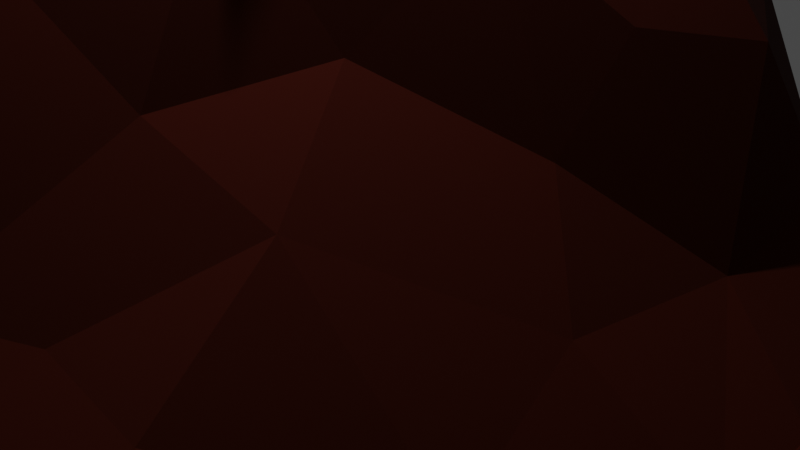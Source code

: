 # Source: volcano.blend  (saved by Blender 2.91.10; exported with 4.5.12 LTS)
import bpy
from mathutils import Matrix  # noqa: F401  (used for matrix-valued properties, if any)

bpy.ops.wm.read_factory_settings(use_empty=True)
scene = bpy.context.scene
scene.name = 'Scene'

# ---- collections
col_collection = bpy.data.collections.new('Collection'); scene.collection.children.link(col_collection)

# ---- materials (node trees are filled in below, after node groups)
mat_volcano = bpy.data.materials.new('Volcano')
mat_volcano.use_transparent_shadow = False
mat_lava = bpy.data.materials.new('Lava')
mat_lava.use_transparent_shadow = False
mat_lava_pit = bpy.data.materials.new('Lava pit')
mat_lava_pit.use_transparent_shadow = False

# ---- material node trees
mat_volcano.use_nodes = True; mat_volcano.node_tree.nodes.clear()
_N = mat_volcano.node_tree.nodes; _L = mat_volcano.node_tree.links
n0 = _N.new('ShaderNodeBsdfPrincipled'); n0.name = 'Principled BSDF'; n0.location = (10, 300)
n0.distribution = 'GGX'
n0.subsurface_method = 'BURLEY'
n0.inputs[0].default_value = (0.04203, 0.003407, 0.0, 1.0)
n0.inputs[2].default_value = 0.9231
n0.inputs[3].default_value = 1.45
n0.inputs[13].default_value = 0.09341
n0.inputs[27].default_value = (0.0, 0.0, 0.0, 1.0)
n0.inputs[28].default_value = 1.0
n1 = _N.new('ShaderNodeOutputMaterial'); n1.name = 'Material Output'; n1.location = (300, 300)
_L.new(n0.outputs[0], n1.inputs[0])
n1.is_active_output = True
mat_lava.use_nodes = True; mat_lava.node_tree.nodes.clear()
_N = mat_lava.node_tree.nodes; _L = mat_lava.node_tree.links
n0 = _N.new('ShaderNodeBsdfPrincipled'); n0.name = 'Principled BSDF'; n0.location = (10, 300)
n0.distribution = 'GGX'
n0.subsurface_method = 'BURLEY'
n0.inputs[0].default_value = (0.8, 0.1141, 0.0, 1.0)
n0.inputs[1].default_value = 0.9231
n0.inputs[3].default_value = 1.45
n0.inputs[27].default_value = (0.0, 0.0, 0.0, 1.0)
n0.inputs[28].default_value = 1.0
n1 = _N.new('ShaderNodeOutputMaterial'); n1.name = 'Material Output'; n1.location = (300, 300)
_L.new(n0.outputs[0], n1.inputs[0])
n1.is_active_output = True
mat_lava_pit.use_nodes = True; mat_lava_pit.node_tree.nodes.clear()
_N = mat_lava_pit.node_tree.nodes; _L = mat_lava_pit.node_tree.links
n0 = _N.new('ShaderNodeBsdfPrincipled'); n0.name = 'Principled BSDF'; n0.location = (10, 300)
n0.distribution = 'GGX'
n0.subsurface_method = 'BURLEY'
n0.inputs[0].default_value = (0.8, 0.04839, 0.0, 1.0)
n0.inputs[3].default_value = 1.45
n0.inputs[27].default_value = (0.0, 0.0, 0.0, 1.0)
n0.inputs[28].default_value = 1.0
n1 = _N.new('ShaderNodeOutputMaterial'); n1.name = 'Material Output'; n1.location = (300, 300)
_L.new(n0.outputs[0], n1.inputs[0])
n1.is_active_output = True

# ---- world
world_world = bpy.data.worlds.new('World'); scene.world = world_world
world_world.use_nodes = True; world_world.node_tree.nodes.clear()
_N = world_world.node_tree.nodes; _L = world_world.node_tree.links
n0 = _N.new('ShaderNodeOutputWorld'); n0.name = 'World Output'; n0.location = (300, 300)
n1 = _N.new('ShaderNodeBackground'); n1.name = 'Background'; n1.location = (10, 300)
n1.inputs[0].default_value = (0.05088, 0.05088, 0.05088, 1.0)
_L.new(n1.outputs[0], n0.inputs[0])
n0.is_active_output = True
world_world.color = (0.05088, 0.05088, 0.05088)
world_world.use_sun_shadow = False
world_world.sun_shadow_jitter_overblur = 0.0

# ---- cameras
cam_camera = bpy.data.cameras.new('Camera')
cam_camera.clip_end = 100.0
cam_camera.ortho_scale = 7.314

# ---- lights
light_light = bpy.data.lights.new('Light', 'POINT')
light_light.transmission_factor = 0.0
light_light.energy = 1000.0
light_light.shadow_soft_size = 0.1
light_light.shadow_maximum_resolution = 0.006
light_light.use_absolute_resolution = True

# ---- meshes
me_plane = bpy.data.meshes.new('Plane')
me_plane.from_pydata([(-0.09532, 0.5967, 0.1549), (0.8236, -0.4908, 0.03115), (0.2693, -0.3458, 0.4326), (0.809, -0.7268, 0.02168), (-0.01942, -0.07802, 0.7557), (0.3759, 0.1461, 0.6469), (-0.1617, 0.4715, 0.333), (0.09821, -0.1437, 0.8014), (0.6523, 0.465, 0.06813), (0.8266, 0.2752, 0.03763), (0.4551, 0.8224, 0.02771), (-0.6565, -0.5148, 0.3193), (0.4661, 0.1535, 0.5287), (0.001109, 0.4449, 0.414), (0.6043, -0.2877, 0.153), (0.2103, 0.2019, 0.7177), (-0.5173, -0.002114, 0.2912), (0.6119, 0.3021, 0.1601), (0.8199, 0.6373, 0.02802), (0.2836, 0.6678, 0.1093), (0.3582, -0.528, 0.2855), (0.6469, -0.5272, 0.04485), (0.4786, -0.03947, 0.4546), (0.819, -0.2727, 0.005935), (0.8198, -0.09111, 0.03054), (0.4824, 0.4761, 0.1286), (0.4624, 0.646, 0.06285), (0.8185, 0.09136, 0.0186), (-0.3285, 0.03506, 0.6508), (0.1649, 0.1279, 0.8167), (0.6201, -0.1457, 0.1485), (-0.01409, -0.3179, 0.9002), (-0.5842, 0.1404, 0.1931), (0.733, -0.3999, 0.02533), (0.09825, 0.009783, 0.8064), (-0.5036, -0.1702, 0.4143), (-0.4841, -0.1012, 0.3986), (-0.467, 0.1094, 0.4136), (0.4442, 0.4058, 0.3374), (0.584, 0.2315, 0.2854), (-0.2398, -0.003348, 0.8315), (0.02677, -0.3632, 0.7496), (-0.3938, 0.2438, 0.4988), (0.61, 0.1139, 0.2146), (-0.1255, -0.209, 0.8344), (-0.1623, 0.3367, 0.5709), (0.636, -0.003645, 0.1439), (-0.3869, -0.3288, 0.5995), (-0.2477, -0.2171, 0.8251), (0.5561, -0.09224, 0.2261), (0.2826, -0.108, 0.8148), (0.07749, 0.3018, 0.7036), (0.03355, 0.2787, 0.8459), (0.5573, -0.02156, 0.2992), (0.1387, -0.3494, 0.8724), (-0.451, -0.2003, 0.506), (-0.4091, 0.3462, 0.4118), (0.5117, 0.337, 0.3121), (-0.5704, -0.1562, 0.3324), (0.7275, -0.1381, 0.07485), (0.2721, -0.1981, 0.693), (-0.1824, 0.1989, 0.8495), (0.3767, 0.4746, 0.3626), (-0.4021, -0.2342, 0.6034), (-0.5037, 0.1495, 0.2449), (-0.3716, -0.4235, 0.5956), (0.6239, 0.1492, 0.152), (0.5562, 0.161, 0.4106), (0.5961, 0.07866, 0.2772), (-0.2857, 0.3414, 0.4913), (0.1321, -0.5568, 0.3741), (0.2086, 0.02415, 0.9276), (0.8194, 0.8187, 0.04538), (0.4769, 0.4397, 0.2106), (0.8274, 0.457, 0.07177), (-0.2774, 0.1722, 0.7077), (-0.003659, -0.5008, 0.589), (0.6426, 0.6421, 0.05034), (-0.2274, 0.2465, 0.6166), (0.352, 0.29, 0.5589), (0.4763, -0.1808, 0.3082), (-0.3167, -0.1297, 0.6743), (0.1528, -0.32, 0.7233), (0.4092, -0.7614, 0.1377), (-0.04997, 0.06152, 0.7505), (0.1889, -0.3773, 0.5457), (-0.412, -0.06218, 0.4745), (-0.06508, 0.2903, 0.6695), (0.09103, 0.8261, 0.04143), (0.4115, 0.3721, 0.4643), (-0.49, -0.3383, 0.5375), (-0.04666, -0.4338, 0.6868), (-0.2894, -0.3203, 0.6679), (0.1084, -0.4088, 0.6587), (0.2981, 0.05931, 0.7094), (-0.09088, 0.8295, 0.07456), (0.1966, -0.75, 0.1538), (0.04905, 0.3973, 0.6052), (0.1203, -0.4828, 0.5164), (0.3473, -0.1655, 0.5985), (0.2013, 0.3038, 0.6408), (0.1968, -0.2307, 0.7874), (0.2279, -0.2872, 0.6286), (0.1079, 0.6446, 0.227), (0.3616, -0.00973, 0.6227), (-0.2654, -0.7212, 0.2801), (0.4272, 0.05329, 0.5508), (-0.1158, -0.5929, 0.5192), (-0.1496, -0.4248, 0.8213), (-0.01811, -0.834, 0.1415), (0.2329, 0.4763, 0.4529), (0.3419, 0.5773, 0.261), (0.6387, 0.8205, 0.05274), (0.2734, 0.8214, 0.02289), (-1.001, -1.001, 0.009172), (-1.0, 1.0, 0.0), (1.0, 1.0, 0.0), (-1.0, 0.8182, 0.0001102), (-1.0, 0.6369, 0.003153), (-1.001, 0.4555, 0.00577), (-1.001, 0.2733, 0.004278), (-1.003, 0.09044, 0.01209), (-1.009, -0.09264, 0.03985), (-1.017, -0.2757, 0.08566), (-1.017, -0.4609, 0.08495), (-1.012, -0.6448, 0.07639), (-1.011, -0.8273, 0.04924), (-0.8195, -1.003, 0.02892), (-0.638, -1.009, 0.06603), (-0.4566, -1.007, 0.03599), (-0.2783, -0.9391, 0.0833), (-0.09, -1.005, 0.03239), (0.183, -1.003, 0.03687), (-0.4901, 0.3011, 0.1986), (0.5054, -0.9114, 0.04869), (-0.2861, 0.5733, 0.1331), (0.773, -0.9092, 0.003047), (-0.475, 0.4809, 0.1522), (1.0, -0.6364, 0.0), (1.0, -0.4545, 0.01744), (1.0, -0.2727, 0.04304), (0.9991, -0.09113, 0.04913), (1.0, 0.09104, 0.002068), (-0.4603, 0.6448, 0.09165), (1.001, 0.4547, 0.02632), (-0.4592, 0.8292, 0.07168), (1.0, 0.8182, 0.01058), (0.8182, 1.0, 0.006047), (0.4537, 1.001, 0.01106), (0.6364, 1.001, 0.01142), (0.2727, 1.001, 0.004693), (0.09074, 1.001, 0.008495), (-0.09095, 1.003, 0.02568), (-0.2736, 1.002, 0.0159), (-0.4555, 1.002, 0.01571), (-0.637, 1.001, 0.009751), (-0.8182, 1.0, 0.0002342), (-0.8463, -0.8597, 0.2011), (-0.8432, -0.6702, 0.1994), (-0.8474, -0.4728, 0.1601), (-0.8398, -0.2809, 0.1106), (-0.8332, -0.09409, 0.07422), (-0.8291, 0.09285, 0.05136), (-0.8238, 0.2769, 0.03499), (-0.8222, 0.4593, 0.03241), (-0.8209, 0.6401, 0.02532), (-0.8207, 0.8208, 0.02466), (-0.6671, -0.782, 0.2512), (-0.275, 0.8304, 0.0797), (-0.4546, -0.5795, 0.4641), (1.0, 0.2727, 0.0), (-0.6953, -0.1658, 0.1882), (-0.6783, 0.1042, 0.1561), (-0.6511, 0.2829, 0.09513), (-0.6479, 0.4666, 0.08373), (-0.6415, 0.6446, 0.05902), (-0.6409, 0.8253, 0.05045), (-0.4895, -0.8003, 0.212), (1.001, 0.6365, 0.02857), (-0.379, 0.1419, 0.5867), (-0.6235, -0.3104, 0.3736), (-0.2533, -0.5087, 0.6537), (1.0, -0.9091, 0.004326)], [], [(161, 162, 121), (79, 5, 12), (85, 93, 98), (0, 103, 88), (167, 11, 159), (56, 137, 133), (15, 29, 94), (83, 3, 21), (82, 101, 54), (85, 2, 102), (61, 75, 28), (89, 62, 110), (28, 40, 61), (29, 15, 52), (55, 36, 35), (91, 107, 76), (93, 85, 102), (93, 82, 54), (34, 50, 71), (45, 78, 87), (83, 20, 96), (106, 22, 12), (94, 71, 50), (76, 107, 70), (7, 101, 50), (47, 90, 65), (5, 94, 104), (171, 172, 162), (46, 49, 30), (62, 111, 110), (79, 100, 5), (22, 106, 104), (103, 13, 110), (141, 142, 27), (101, 82, 102), (83, 21, 20), (91, 108, 181), (39, 43, 66), (135, 143, 137), (1, 21, 138), (16, 32, 172), (179, 42, 37), (64, 133, 32), (65, 90, 169), (60, 99, 50), (46, 59, 24), (51, 97, 87), (84, 4, 34), (36, 16, 35), (49, 80, 30), (68, 67, 53), (13, 97, 110), (42, 179, 69), (63, 81, 86), (82, 93, 102), (103, 111, 19), (107, 169, 105), (144, 178, 18), (135, 6, 0), (54, 41, 93), (7, 34, 4), (0, 6, 103), (31, 108, 91), (174, 175, 165), (173, 174, 164), (162, 163, 120), (18, 72, 112), (34, 7, 50), (44, 4, 40), (28, 86, 81), (167, 177, 11), (80, 49, 53), (173, 32, 133), (177, 169, 11), (91, 76, 93), (16, 64, 32), (61, 84, 52), (14, 30, 80), (51, 87, 52), (96, 109, 132), (97, 100, 110), (21, 14, 20), (83, 96, 132), (20, 2, 70), (40, 81, 48), (22, 99, 80), (109, 105, 130), (57, 17, 73), (16, 172, 171), (21, 33, 14), (94, 50, 104), (1, 139, 23), (25, 26, 19), (67, 12, 22), (23, 33, 1), (46, 68, 53), (5, 106, 12), (181, 65, 169), (37, 64, 16), (7, 54, 101), (107, 181, 169), (11, 160, 159), (46, 30, 59), (99, 60, 102), (178, 146, 72), (27, 9, 17), (165, 166, 117), (128, 167, 157), (167, 159, 158), (98, 93, 76), (129, 177, 167), (75, 179, 28), (98, 70, 2), (29, 52, 84), (83, 134, 136), (8, 77, 26), (2, 80, 99), (109, 131, 132), (83, 136, 3), (12, 67, 89), (60, 101, 102), (91, 181, 107), (69, 45, 6), (16, 36, 86), (78, 69, 179), (179, 75, 78), (59, 23, 24), (11, 169, 180), (40, 4, 84), (51, 100, 97), (106, 5, 104), (90, 47, 63), (67, 39, 57), (53, 22, 80), (11, 171, 160), (109, 107, 105), (73, 38, 57), (3, 182, 138), (79, 89, 110), (177, 105, 169), (77, 112, 10), (109, 70, 107), (21, 3, 138), (139, 140, 23), (140, 141, 24), (74, 18, 77), (111, 73, 25), (134, 83, 132), (103, 6, 13), (47, 92, 63), (175, 176, 166), (164, 165, 118), (163, 164, 119), (19, 26, 10), (135, 137, 56), (135, 56, 6), (28, 81, 40), (135, 168, 145), (23, 59, 14), (46, 24, 27), (19, 113, 88), (142, 170, 9), (139, 1, 138), (38, 73, 62), (66, 46, 27), (9, 74, 8), (66, 17, 39), (70, 98, 76), (33, 23, 14), (41, 91, 93), (92, 181, 108), (44, 7, 4), (37, 56, 133), (61, 52, 87), (86, 55, 63), (100, 51, 15), (15, 5, 100), (45, 13, 6), (51, 52, 15), (73, 17, 25), (89, 79, 12), (17, 66, 27), (32, 173, 172), (65, 181, 92), (43, 39, 68), (28, 179, 86), (90, 180, 169), (16, 58, 35), (17, 8, 25), (103, 110, 111), (143, 145, 176), (101, 60, 50), (37, 16, 86), (91, 41, 31), (0, 95, 168), (111, 62, 73), (133, 137, 174), (75, 61, 78), (50, 99, 104), (109, 96, 70), (11, 180, 171), (29, 71, 94), (172, 173, 163), (137, 143, 175), (44, 40, 48), (179, 37, 86), (180, 58, 171), (56, 42, 69), (2, 85, 98), (41, 54, 31), (38, 89, 57), (44, 48, 108), (22, 53, 67), (171, 161, 160), (20, 80, 2), (104, 99, 22), (42, 56, 37), (7, 31, 54), (20, 14, 80), (109, 130, 131), (130, 105, 177), (89, 38, 62), (37, 133, 64), (55, 90, 63), (94, 5, 15), (39, 17, 57), (31, 44, 108), (44, 31, 7), (40, 84, 61), (29, 84, 34), (43, 46, 66), (170, 144, 74), (67, 68, 39), (46, 43, 68), (57, 89, 67), (30, 14, 59), (33, 21, 1), (56, 69, 6), (78, 45, 69), (48, 92, 108), (3, 136, 182), (36, 55, 86), (49, 46, 53), (29, 34, 71), (58, 180, 35), (78, 61, 87), (45, 97, 13), (35, 90, 55), (92, 47, 65), (48, 81, 92), (58, 16, 171), (45, 87, 97), (90, 35, 180), (81, 63, 92), (20, 70, 96), (99, 102, 2), (79, 110, 100), (113, 151, 88), (176, 155, 156), (176, 145, 154), (113, 150, 151), (18, 112, 77), (174, 165, 164), (127, 157, 126), (157, 158, 125), (158, 159, 124), (10, 150, 113), (127, 126, 114), (157, 125, 126), (158, 124, 125), (159, 123, 124), (160, 122, 123), (165, 117, 118), (128, 157, 127), (167, 158, 157), (159, 160, 123), (160, 161, 122), (129, 167, 128), (112, 149, 148), (173, 164, 163), (130, 177, 129), (143, 176, 175), (8, 26, 25), (141, 27, 24), (171, 162, 161), (72, 149, 112), (9, 8, 17), (172, 163, 162), (142, 9, 27), (163, 119, 120), (144, 18, 74), (88, 151, 152), (137, 175, 174), (135, 145, 143), (175, 166, 165), (162, 120, 121), (164, 118, 119), (19, 10, 113), (133, 174, 173), (10, 148, 150), (19, 88, 103), (0, 168, 135), (95, 152, 153), (161, 121, 122), (77, 10, 26), (145, 168, 153), (178, 72, 18), (112, 148, 10), (170, 74, 9), (0, 88, 95), (140, 24, 23), (74, 77, 8), (72, 147, 149), (25, 19, 111), (146, 116, 147), (166, 156, 115), (88, 152, 95), (95, 153, 168), (145, 153, 154), (176, 154, 155), (176, 156, 166), (166, 115, 117), (146, 147, 72)])
me_plane.polygons.foreach_set('material_index', [0, 0, 0, 0, 0, 0, 0, 0, 0, 0, 0, 0, 0, 0, 0, 0, 0, 0, 1, 0, 0, 0, 0, 0, 1, 0, 0, 0, 0, 0, 0, 0, 0, 0, 0, 0, 0, 0, 0, 0, 0, 0, 0, 0, 0, 0, 0, 0, 0, 0, 0, 0, 0, 0, 0, 0, 0, 0, 0, 0, 1, 0, 0, 0, 0, 0, 0, 1, 1, 0, 0, 0, 0, 0, 0, 0, 0, 0, 0, 0, 0, 0, 0, 0, 0, 0, 0, 0, 0, 0, 0, 0, 0, 0, 0, 0, 0, 0, 0, 1, 0, 0, 0, 0, 0, 0, 0, 0, 0, 0, 0, 0, 0, 1, 0, 0, 0, 0, 0, 0, 0, 0, 0, 0, 0, 0, 0, 0, 0, 0, 0, 0, 0, 0, 0, 0, 0, 0, 0, 0, 0, 0, 0, 0, 0, 0, 0, 0, 0, 0, 0, 0, 0, 0, 0, 0, 0, 0, 0, 0, 0, 0, 0, 0, 0, 0, 0, 0, 0, 0, 0, 1, 0, 0, 0, 0, 0, 0, 0, 0, 0, 0, 0, 0, 0, 0, 0, 0, 0, 0, 0, 0, 0, 0, 0, 0, 0, 0, 0, 0, 0, 0, 0, 0, 1, 0, 0, 0, 0, 0, 0, 1, 0, 0, 0, 0, 0, 1, 0, 0, 0, 0, 0, 0, 0, 0, 1, 1, 0, 1, 0, 0, 0, 0, 0, 0, 0, 0, 0, 0, 0, 0, 0, 1, 0, 0, 0, 0, 0, 0, 0, 0, 0, 0, 0, 0, 0, 0, 0, 0, 0, 0, 0, 0, 0, 0, 0, 0, 0, 0, 0, 0, 0, 0, 0, 0, 0, 0, 0, 0, 0, 0, 0, 0, 0, 0, 0, 0, 0, 0, 0, 0, 0, 0, 0, 0, 0, 0, 0, 0, 0, 0, 0, 0, 0, 0, 0, 0, 0, 0, 0, 0, 0, 0, 0, 0, 0, 0, 0, 0, 0, 0, 0])
_uv = me_plane.uv_layers.new(name='UVMap')
_uv.uv.foreach_set('vector', [0.4632, 0.9128, 0.5473, 0.9171, 0.5438, 0.9991, 0.5676, 0.4038, 0.5174, 0.4065, 0.5271, 0.3627, 0.3484, 0.4322, 0.3575, 0.4737, 0.3114, 0.4535, 0.7739, 0.5657, 0.764, 0.4696, 0.8854, 0.4697, 0.1587, 0.7842, 0.2815, 0.7726, 0.2911, 0.8873, 0.6106, 0.6624, 0.7135, 0.7361, 0.6292, 0.7508, 0.5269, 0.4573, 0.4985, 0.4763, 0.4915, 0.4306, 0.1375, 0.29, 0.1472, 0.09155, 0.2416, 0.166, 0.3886, 0.4679, 0.4187, 0.4696, 0.3998, 0.4923, 0.3484, 0.4322, 0.3408, 0.3837, 0.387, 0.4343, 0.5108, 0.5478, 0.5196, 0.5848, 0.49, 0.6153, 0.6032, 0.3753, 0.6567, 0.3733, 0.6443, 0.4353, 0.49, 0.6153, 0.4708, 0.565, 0.5108, 0.5478, 0.4985, 0.4763, 0.5269, 0.4573, 0.5233, 0.5092, 0.4202, 0.6791, 0.4581, 0.7154, 0.4315, 0.7164, 0.3499, 0.5179, 0.2767, 0.5366, 0.3168, 0.5012, 0.3575, 0.4737, 0.3484, 0.4322, 0.387, 0.4343, 0.3575, 0.4737, 0.3886, 0.4679, 0.3998, 0.4923, 0.4715, 0.4922, 0.4505, 0.4551, 0.475, 0.4682, 0.5879, 0.5664, 0.5557, 0.5839, 0.5605, 0.534, 0.1375, 0.29, 0.2568, 0.3313, 0.1359, 0.3893, 0.4932, 0.3722, 0.4642, 0.3344, 0.5271, 0.3627, 0.4915, 0.4306, 0.475, 0.4682, 0.4505, 0.4551, 0.3168, 0.5012, 0.2767, 0.5366, 0.2561, 0.4317, 0.4399, 0.4927, 0.4187, 0.4696, 0.4505, 0.4551, 0.379, 0.637, 0.3707, 0.676, 0.3491, 0.6283, 0.5174, 0.4065, 0.4915, 0.4306, 0.4724, 0.4007, 0.432, 0.8351, 0.5498, 0.8362, 0.5473, 0.9171, 0.4821, 0.1954, 0.4395, 0.2427, 0.4177, 0.1989, 0.6567, 0.3733, 0.7155, 0.375, 0.6443, 0.4353, 0.5676, 0.4038, 0.5629, 0.4558, 0.5174, 0.4065, 0.4642, 0.3344, 0.4932, 0.3722, 0.4724, 0.4007, 0.764, 0.4696, 0.6562, 0.5192, 0.6443, 0.4353, 0.4501, 0.006012, 0.5401, 0.01059, 0.5331, 0.0961, 0.4187, 0.4696, 0.3886, 0.4679, 0.387, 0.4343, 0.1375, 0.29, 0.2416, 0.166, 0.2568, 0.3313, 0.3499, 0.5179, 0.3792, 0.5452, 0.3335, 0.5795, 0.5753, 0.2731, 0.5313, 0.2333, 0.5506, 0.2073, 0.7658, 0.6524, 0.7993, 0.7343, 0.7135, 0.7361, 0.2586, 0.08422, 0.2416, 0.166, 0.1894, 9.877e-05, 0.5006, 0.7523, 0.5642, 0.793, 0.5498, 0.8362, 0.526, 0.631, 0.5663, 0.646, 0.5318, 0.6954, 0.5644, 0.7534, 0.6292, 0.7508, 0.5642, 0.793, 0.3491, 0.6283, 0.3707, 0.676, 0.2768, 0.6648, 0.4197, 0.436, 0.4244, 0.3999, 0.4505, 0.4551, 0.4821, 0.1954, 0.4225, 0.1399, 0.4462, 0.09212, 0.5533, 0.4947, 0.5933, 0.5001, 0.5605, 0.534, 0.4808, 0.522, 0.4549, 0.5173, 0.4715, 0.4922, 0.4581, 0.7154, 0.5006, 0.7523, 0.4315, 0.7164, 0.4395, 0.2427, 0.4018, 0.2892, 0.4177, 0.1989, 0.5134, 0.2582, 0.5378, 0.3136, 0.4712, 0.2692, 0.6562, 0.5192, 0.5933, 0.5001, 0.6443, 0.4353, 0.5663, 0.646, 0.526, 0.631, 0.6006, 0.6124, 0.4084, 0.6441, 0.4419, 0.6126, 0.4695, 0.6789, 0.3886, 0.4679, 0.3575, 0.4737, 0.387, 0.4343, 0.764, 0.4696, 0.7155, 0.375, 0.7996, 0.3767, 0.2767, 0.5366, 0.2768, 0.6648, 0.1732, 0.5982, 0.7138, 0.02404, 0.8008, 0.0271, 0.798, 0.1136, 0.7658, 0.6524, 0.6819, 0.5831, 0.7739, 0.5657, 0.3998, 0.4923, 0.3742, 0.503, 0.3575, 0.4737, 0.4399, 0.4927, 0.4715, 0.4922, 0.4549, 0.5173, 0.7739, 0.5657, 0.6819, 0.5831, 0.764, 0.4696, 0.4019, 0.517, 0.3792, 0.5452, 0.3499, 0.5179, 0.7163, 0.8265, 0.8015, 0.8221, 0.8025, 0.9094, 0.6321, 0.8334, 0.7163, 0.8265, 0.7169, 0.9126, 0.5473, 0.9171, 0.6314, 0.9157, 0.6305, 0.9999, 0.798, 0.1136, 0.885, 0.1169, 0.8835, 0.2034, 0.4715, 0.4922, 0.4399, 0.4927, 0.4505, 0.4551, 0.4249, 0.5409, 0.4549, 0.5173, 0.4708, 0.565, 0.49, 0.6153, 0.4695, 0.6789, 0.4419, 0.6126, 0.1587, 0.7842, 0.1369, 0.7037, 0.2815, 0.7726, 0.4018, 0.2892, 0.4395, 0.2427, 0.4712, 0.2692, 0.6321, 0.8334, 0.5642, 0.793, 0.6292, 0.7508, 0.1369, 0.7037, 0.2768, 0.6648, 0.2815, 0.7726, 0.3499, 0.5179, 0.3168, 0.5012, 0.3575, 0.4737, 0.5006, 0.7523, 0.5644, 0.7534, 0.5642, 0.793, 0.5108, 0.5478, 0.4808, 0.522, 0.5233, 0.5092, 0.3548, 0.2055, 0.4177, 0.1989, 0.4018, 0.2892, 0.5533, 0.4947, 0.5605, 0.534, 0.5233, 0.5092, 0.1359, 0.3893, 0.09591, 0.4866, 0.00582, 0.3886, 0.5933, 0.5001, 0.5629, 0.4558, 0.6443, 0.4353, 0.2416, 0.166, 0.3548, 0.2055, 0.2568, 0.3313, 0.1375, 0.29, 0.1359, 0.3893, 0.00582, 0.3886, 0.2568, 0.3313, 0.3408, 0.3837, 0.2561, 0.4317, 0.4708, 0.565, 0.4419, 0.6126, 0.4229, 0.5681, 0.4642, 0.3344, 0.4244, 0.3999, 0.4018, 0.2892, 0.09591, 0.4866, 0.1732, 0.5982, 0.04043, 0.6097, 0.6151, 0.3078, 0.6226, 0.2247, 0.6763, 0.3006, 0.5006, 0.7523, 0.5498, 0.8362, 0.432, 0.8351, 0.2416, 0.166, 0.3004, 0.1265, 0.3548, 0.2055, 0.4915, 0.4306, 0.4505, 0.4551, 0.4724, 0.4007, 0.2586, 0.08422, 0.2768, 0.0008498, 0.36, 0.08774, 0.7114, 0.28, 0.7971, 0.2871, 0.7996, 0.3767, 0.5378, 0.3136, 0.5271, 0.3627, 0.4642, 0.3344, 0.36, 0.08774, 0.3004, 0.1265, 0.2586, 0.08422, 0.4821, 0.1954, 0.5134, 0.2582, 0.4712, 0.2692, 0.5174, 0.4065, 0.4932, 0.3722, 0.5271, 0.3627, 0.3335, 0.5795, 0.3491, 0.6283, 0.2768, 0.6648, 0.5318, 0.6954, 0.5644, 0.7534, 0.5006, 0.7523, 0.4399, 0.4927, 0.3998, 0.4923, 0.4187, 0.4696, 0.2767, 0.5366, 0.3335, 0.5795, 0.2768, 0.6648, 0.2815, 0.7726, 0.379, 0.9037, 0.2911, 0.8873, 0.4821, 0.1954, 0.4177, 0.1989, 0.4225, 0.1399, 0.4244, 0.3999, 0.4197, 0.436, 0.387, 0.4343, 0.8008, 0.0271, 0.8885, 0.02902, 0.885, 0.1169, 0.5331, 0.0961, 0.6208, 0.1033, 0.6226, 0.2247, 0.8025, 0.9094, 0.8885, 0.9067, 0.8897, 0.9927, 0.02289, 0.7823, 0.1587, 0.7842, 0.1221, 0.8617, 0.1587, 0.7842, 0.2911, 0.8873, 0.2003, 0.8698, 0.3114, 0.4535, 0.3575, 0.4737, 0.3168, 0.5012, 0.007704, 0.6963, 0.1369, 0.7037, 0.1587, 0.7842, 0.5196, 0.5848, 0.526, 0.631, 0.49, 0.6153, 0.3114, 0.4535, 0.2561, 0.4317, 0.3408, 0.3837, 0.4985, 0.4763, 0.5233, 0.5092, 0.4808, 0.522, 0.1375, 0.29, 0.05888, 0.2371, 0.06048, 0.1084, 0.7108, 0.1937, 0.7976, 0.2001, 0.7971, 0.2871, 0.3408, 0.3837, 0.4018, 0.2892, 0.4244, 0.3999, 0.09591, 0.4866, 9.877e-05, 0.5197, 0.00582, 0.3886, 0.1375, 0.29, 0.06048, 0.1084, 0.1472, 0.09155, 0.5271, 0.3627, 0.5378, 0.3136, 0.6032, 0.3753, 0.4197, 0.436, 0.4187, 0.4696, 0.387, 0.4343, 0.3499, 0.5179, 0.3335, 0.5795, 0.2767, 0.5366, 0.6006, 0.6124, 0.5879, 0.5664, 0.6819, 0.5831, 0.5006, 0.7523, 0.4581, 0.7154, 0.4695, 0.6789, 0.5557, 0.5839, 0.6006, 0.6124, 0.526, 0.631, 0.526, 0.631, 0.5196, 0.5848, 0.5557, 0.5839, 0.4225, 0.1399, 0.36, 0.08774, 0.4462, 0.09212, 0.2815, 0.7726, 0.2768, 0.6648, 0.3707, 0.754, 0.4708, 0.565, 0.4549, 0.5173, 0.4808, 0.522, 0.5533, 0.4947, 0.5629, 0.4558, 0.5933, 0.5001, 0.4932, 0.3722, 0.5174, 0.4065, 0.4724, 0.4007, 0.3707, 0.676, 0.379, 0.637, 0.4084, 0.6441, 0.5378, 0.3136, 0.5753, 0.2731, 0.6151, 0.3078, 0.4712, 0.2692, 0.4642, 0.3344, 0.4018, 0.2892, 0.2815, 0.7726, 0.432, 0.8351, 0.379, 0.9037, 0.09591, 0.4866, 0.2767, 0.5366, 0.1732, 0.5982, 0.6763, 0.3006, 0.6371, 0.34, 0.6151, 0.3078, 0.1472, 0.09155, 0.06044, 0.001132, 0.1894, 9.877e-05, 0.5676, 0.4038, 0.6032, 0.3753, 0.6443, 0.4353, 0.1369, 0.7037, 0.1732, 0.5982, 0.2768, 0.6648, 0.7976, 0.2001, 0.8835, 0.2034, 0.8842, 0.2928, 0.09591, 0.4866, 0.2561, 0.4317, 0.2767, 0.5366, 0.2416, 0.166, 0.1472, 0.09155, 0.1894, 9.877e-05, 0.2768, 0.0008498, 0.3643, 0.001455, 0.36, 0.08774, 0.3643, 0.001455, 0.4501, 0.006012, 0.4462, 0.09212, 0.71, 0.1096, 0.798, 0.1136, 0.7976, 0.2001, 0.7155, 0.375, 0.6763, 0.3006, 0.7114, 0.28, 0.05888, 0.2371, 0.1375, 0.29, 0.00582, 0.3886, 0.764, 0.4696, 0.6819, 0.5831, 0.6562, 0.5192, 0.379, 0.637, 0.3874, 0.6021, 0.4084, 0.6441, 0.8015, 0.8221, 0.8879, 0.8201, 0.8885, 0.9067, 0.7169, 0.9126, 0.8025, 0.9094, 0.8037, 0.9954, 0.6314, 0.9157, 0.7169, 0.9126, 0.7174, 0.9982, 0.7996, 0.3767, 0.7971, 0.2871, 0.8842, 0.2928, 0.7658, 0.6524, 0.7135, 0.7361, 0.6106, 0.6624, 0.7658, 0.6524, 0.6106, 0.6624, 0.6819, 0.5831, 0.49, 0.6153, 0.4419, 0.6126, 0.4708, 0.565, 0.7658, 0.6524, 0.8871, 0.6463, 0.8874, 0.7333, 0.36, 0.08774, 0.4225, 0.1399, 0.3548, 0.2055, 0.4821, 0.1954, 0.4462, 0.09212, 0.5331, 0.0961, 0.7996, 0.3767, 0.8849, 0.3807, 0.8854, 0.4697, 0.5401, 0.01059, 0.6253, 0.01724, 0.6208, 0.1033, 0.2768, 0.0008498, 0.2586, 0.08422, 0.1894, 9.877e-05, 0.6371, 0.34, 0.6763, 0.3006, 0.6567, 0.3733, 0.5506, 0.2073, 0.4821, 0.1954, 0.5331, 0.0961, 0.6208, 0.1033, 0.71, 0.1096, 0.7108, 0.1937, 0.5506, 0.2073, 0.6226, 0.2247, 0.5753, 0.2731, 0.2561, 0.4317, 0.3114, 0.4535, 0.3168, 0.5012, 0.3004, 0.1265, 0.36, 0.08774, 0.3548, 0.2055, 0.3742, 0.503, 0.3499, 0.5179, 0.3575, 0.4737, 0.3874, 0.6021, 0.3335, 0.5795, 0.3792, 0.5452, 0.4249, 0.5409, 0.4399, 0.4927, 0.4549, 0.5173, 0.5318, 0.6954, 0.6106, 0.6624, 0.6292, 0.7508, 0.5108, 0.5478, 0.5233, 0.5092, 0.5605, 0.534, 0.4695, 0.6789, 0.4202, 0.6791, 0.4084, 0.6441, 0.5629, 0.4558, 0.5533, 0.4947, 0.5269, 0.4573, 0.5269, 0.4573, 0.5174, 0.4065, 0.5629, 0.4558, 0.5879, 0.5664, 0.6562, 0.5192, 0.6819, 0.5831, 0.5533, 0.4947, 0.5233, 0.5092, 0.5269, 0.4573, 0.6763, 0.3006, 0.6226, 0.2247, 0.7114, 0.28, 0.6032, 0.3753, 0.5676, 0.4038, 0.5271, 0.3627, 0.6226, 0.2247, 0.5506, 0.2073, 0.5331, 0.0961, 0.5642, 0.793, 0.6321, 0.8334, 0.5498, 0.8362, 0.3491, 0.6283, 0.3335, 0.5795, 0.3874, 0.6021, 0.5313, 0.2333, 0.5753, 0.2731, 0.5134, 0.2582, 0.49, 0.6153, 0.526, 0.631, 0.4695, 0.6789, 0.3707, 0.676, 0.3707, 0.754, 0.2768, 0.6648, 0.5006, 0.7523, 0.4362, 0.7558, 0.4315, 0.7164, 0.6226, 0.2247, 0.7108, 0.1937, 0.7114, 0.28, 0.764, 0.4696, 0.6443, 0.4353, 0.7155, 0.375, 0.7993, 0.7343, 0.8874, 0.7333, 0.8879, 0.8201, 0.4187, 0.4696, 0.4197, 0.436, 0.4505, 0.4551, 0.5318, 0.6954, 0.5006, 0.7523, 0.4695, 0.6789, 0.3499, 0.5179, 0.3742, 0.503, 0.4019, 0.517, 0.7739, 0.5657, 0.886, 0.559, 0.8871, 0.6463, 0.7155, 0.375, 0.6567, 0.3733, 0.6763, 0.3006, 0.6292, 0.7508, 0.7135, 0.7361, 0.7163, 0.8265, 0.5196, 0.5848, 0.5108, 0.5478, 0.5557, 0.5839, 0.4505, 0.4551, 0.4244, 0.3999, 0.4724, 0.4007, 0.09591, 0.4866, 0.1359, 0.3893, 0.2561, 0.4317, 0.2815, 0.7726, 0.3707, 0.754, 0.432, 0.8351, 0.4985, 0.4763, 0.475, 0.4682, 0.4915, 0.4306, 0.5498, 0.8362, 0.6321, 0.8334, 0.6314, 0.9157, 0.7135, 0.7361, 0.7993, 0.7343, 0.8015, 0.8221, 0.4249, 0.5409, 0.4708, 0.565, 0.4229, 0.5681, 0.526, 0.631, 0.5318, 0.6954, 0.4695, 0.6789, 0.3707, 0.754, 0.4362, 0.7558, 0.432, 0.8351, 0.6106, 0.6624, 0.5663, 0.646, 0.6006, 0.6124, 0.3408, 0.3837, 0.3484, 0.4322, 0.3114, 0.4535, 0.3742, 0.503, 0.3998, 0.4923, 0.4019, 0.517, 0.6371, 0.34, 0.6032, 0.3753, 0.6151, 0.3078, 0.4249, 0.5409, 0.4229, 0.5681, 0.3792, 0.5452, 0.4642, 0.3344, 0.4712, 0.2692, 0.5378, 0.3136, 0.432, 0.8351, 0.4632, 0.9128, 0.379, 0.9037, 0.2568, 0.3313, 0.4018, 0.2892, 0.3408, 0.3837, 0.4724, 0.4007, 0.4244, 0.3999, 0.4642, 0.3344, 0.5663, 0.646, 0.6106, 0.6624, 0.5318, 0.6954, 0.4399, 0.4927, 0.4019, 0.517, 0.3998, 0.4923, 0.2568, 0.3313, 0.3548, 0.2055, 0.4018, 0.2892, 0.09591, 0.4866, 0.04043, 0.6097, 9.877e-05, 0.5197, 0.04043, 0.6097, 0.1732, 0.5982, 0.1369, 0.7037, 0.6032, 0.3753, 0.6371, 0.34, 0.6567, 0.3733, 0.5318, 0.6954, 0.6292, 0.7508, 0.5644, 0.7534, 0.4202, 0.6791, 0.3707, 0.676, 0.4084, 0.6441, 0.4915, 0.4306, 0.5174, 0.4065, 0.5269, 0.4573, 0.5753, 0.2731, 0.6226, 0.2247, 0.6151, 0.3078, 0.4019, 0.517, 0.4249, 0.5409, 0.3792, 0.5452, 0.4249, 0.5409, 0.4019, 0.517, 0.4399, 0.4927, 0.4708, 0.565, 0.4808, 0.522, 0.5108, 0.5478, 0.4985, 0.4763, 0.4808, 0.522, 0.4715, 0.4922, 0.5313, 0.2333, 0.4821, 0.1954, 0.5506, 0.2073, 0.6253, 0.01724, 0.7138, 0.02404, 0.71, 0.1096, 0.5378, 0.3136, 0.5134, 0.2582, 0.5753, 0.2731, 0.4821, 0.1954, 0.5313, 0.2333, 0.5134, 0.2582, 0.6151, 0.3078, 0.6032, 0.3753, 0.5378, 0.3136, 0.4177, 0.1989, 0.3548, 0.2055, 0.4225, 0.1399, 0.3004, 0.1265, 0.2416, 0.166, 0.2586, 0.08422, 0.6106, 0.6624, 0.6006, 0.6124, 0.6819, 0.5831, 0.5557, 0.5839, 0.5879, 0.5664, 0.6006, 0.6124, 0.4229, 0.5681, 0.3874, 0.6021, 0.3792, 0.5452, 0.1472, 0.09155, 0.06048, 0.1084, 0.06044, 0.001132, 0.4581, 0.7154, 0.4202, 0.6791, 0.4695, 0.6789, 0.4395, 0.2427, 0.4821, 0.1954, 0.4712, 0.2692, 0.4985, 0.4763, 0.4715, 0.4922, 0.475, 0.4682, 0.4362, 0.7558, 0.3707, 0.754, 0.4315, 0.7164, 0.5557, 0.5839, 0.5108, 0.5478, 0.5605, 0.534, 0.5879, 0.5664, 0.5933, 0.5001, 0.6562, 0.5192, 0.4315, 0.7164, 0.3707, 0.676, 0.4202, 0.6791, 0.3874, 0.6021, 0.379, 0.637, 0.3491, 0.6283, 0.4229, 0.5681, 0.4419, 0.6126, 0.3874, 0.6021, 0.4362, 0.7558, 0.5006, 0.7523, 0.432, 0.8351, 0.5879, 0.5664, 0.5605, 0.534, 0.5933, 0.5001, 0.3707, 0.676, 0.4315, 0.7164, 0.3707, 0.754, 0.4419, 0.6126, 0.4084, 0.6441, 0.3874, 0.6021, 0.2568, 0.3313, 0.2561, 0.4317, 0.1359, 0.3893, 0.4244, 0.3999, 0.387, 0.4343, 0.3408, 0.3837, 0.5676, 0.4038, 0.6443, 0.4353, 0.5629, 0.4558, 0.8849, 0.3807, 0.9718, 0.4694, 0.8854, 0.4697, 0.8879, 0.8201, 0.974, 0.8183, 0.9744, 0.9043, 0.8879, 0.8201, 0.8874, 0.7333, 0.9738, 0.732, 0.8849, 0.3807, 0.9717, 0.3809, 0.9718, 0.4694, 0.798, 0.1136, 0.8835, 0.2034, 0.7976, 0.2001, 0.7163, 0.8265, 0.8025, 0.9094, 0.7169, 0.9126, 0.02519, 0.872, 0.1221, 0.8617, 0.1113, 0.958, 0.1221, 0.8617, 0.2003, 0.8698, 0.1992, 0.9659, 0.2003, 0.8698, 0.2911, 0.8873, 0.2862, 0.9742, 0.8842, 0.2928, 0.9717, 0.3809, 0.8849, 0.3807, 0.02519, 0.872, 0.1113, 0.958, 0.02808, 0.957, 0.1221, 0.8617, 0.1992, 0.9659, 0.1113, 0.958, 0.2003, 0.8698, 0.2862, 0.9742, 0.1992, 0.9659, 0.2911, 0.8873, 0.37, 0.9844, 0.2862, 0.9742, 0.379, 0.9037, 0.4571, 0.9939, 0.37, 0.9844, 0.8025, 0.9094, 0.8897, 0.9927, 0.8037, 0.9954, 0.02289, 0.7823, 0.1221, 0.8617, 0.02519, 0.872, 0.1587, 0.7842, 0.2003, 0.8698, 0.1221, 0.8617, 0.2911, 0.8873, 0.379, 0.9037, 0.37, 0.9844, 0.379, 0.9037, 0.4632, 0.9128, 0.4571, 0.9939, 0.007704, 0.6963, 0.1587, 0.7842, 0.02289, 0.7823, 0.8835, 0.2034, 0.9725, 0.2058, 0.9714, 0.2938, 0.6321, 0.8334, 0.7169, 0.9126, 0.6314, 0.9157, 0.04043, 0.6097, 0.1369, 0.7037, 0.007704, 0.6963, 0.7993, 0.7343, 0.8879, 0.8201, 0.8015, 0.8221, 0.7108, 0.1937, 0.7971, 0.2871, 0.7114, 0.28, 0.4501, 0.006012, 0.5331, 0.0961, 0.4462, 0.09212, 0.432, 0.8351, 0.5473, 0.9171, 0.4632, 0.9128, 0.885, 0.1169, 0.9725, 0.2058, 0.8835, 0.2034, 0.6208, 0.1033, 0.7108, 0.1937, 0.6226, 0.2247, 0.5498, 0.8362, 0.6314, 0.9157, 0.5473, 0.9171, 0.5401, 0.01059, 0.6208, 0.1033, 0.5331, 0.0961, 0.6314, 0.9157, 0.7174, 0.9982, 0.6305, 0.9999, 0.7138, 0.02404, 0.798, 0.1136, 0.71, 0.1096, 0.8854, 0.4697, 0.9718, 0.4694, 0.9723, 0.5572, 0.7135, 0.7361, 0.8015, 0.8221, 0.7163, 0.8265, 0.7658, 0.6524, 0.8874, 0.7333, 0.7993, 0.7343, 0.8015, 0.8221, 0.8885, 0.9067, 0.8025, 0.9094, 0.5473, 0.9171, 0.6305, 0.9999, 0.5438, 0.9991, 0.7169, 0.9126, 0.8037, 0.9954, 0.7174, 0.9982, 0.7996, 0.3767, 0.8842, 0.2928, 0.8849, 0.3807, 0.6292, 0.7508, 0.7163, 0.8265, 0.6321, 0.8334, 0.8842, 0.2928, 0.9714, 0.2938, 0.9717, 0.3809, 0.7996, 0.3767, 0.8854, 0.4697, 0.764, 0.4696, 0.7739, 0.5657, 0.8871, 0.6463, 0.7658, 0.6524, 0.886, 0.559, 0.9723, 0.5572, 0.9741, 0.645, 0.4632, 0.9128, 0.5438, 0.9991, 0.4571, 0.9939, 0.7976, 0.2001, 0.8842, 0.2928, 0.7971, 0.2871, 0.8874, 0.7333, 0.8871, 0.6463, 0.9741, 0.645, 0.8008, 0.0271, 0.885, 0.1169, 0.798, 0.1136, 0.8835, 0.2034, 0.9714, 0.2938, 0.8842, 0.2928, 0.6253, 0.01724, 0.71, 0.1096, 0.6208, 0.1033, 0.7739, 0.5657, 0.8854, 0.4697, 0.886, 0.559, 0.3643, 0.001455, 0.4462, 0.09212, 0.36, 0.08774, 0.71, 0.1096, 0.7976, 0.2001, 0.7108, 0.1937, 0.885, 0.1169, 0.9737, 0.1182, 0.9725, 0.2058, 0.7114, 0.28, 0.7996, 0.3767, 0.7155, 0.375, 0.8885, 0.02902, 0.9758, 0.03102, 0.9737, 0.1182, 0.8885, 0.9067, 0.9744, 0.9043, 0.9758, 0.9905, 0.8854, 0.4697, 0.9723, 0.5572, 0.886, 0.559, 0.886, 0.559, 0.9741, 0.645, 0.8871, 0.6463, 0.8874, 0.7333, 0.9741, 0.645, 0.9738, 0.732, 0.8879, 0.8201, 0.9738, 0.732, 0.974, 0.8183, 0.8879, 0.8201, 0.9744, 0.9043, 0.8885, 0.9067, 0.8885, 0.9067, 0.9758, 0.9905, 0.8897, 0.9927, 0.8885, 0.02902, 0.9737, 0.1182, 0.885, 0.1169])
me_plane.materials.append(mat_volcano)
me_plane.materials.append(mat_lava)
me_plane.materials.append(mat_lava_pit)
me_plane.materials.append(None)
me_plane.use_remesh_fix_poles = True
me_plane.use_remesh_preserve_attributes = False
me_plane.use_mirror_vertex_groups = False
me_plane.update()

# ---- objects
ob_light = bpy.data.objects.new('Light', light_light)
ob_camera = bpy.data.objects.new('Camera', cam_camera)
ob_plane = bpy.data.objects.new('Plane', me_plane)

# ---- transforms, parenting, visibility, modifiers, constraints
ob_light.location = (0.4991, -1.272, 8.156)
ob_light.rotation_euler = (0.6503, 0.05522, 1.866)
ob_light.lock_rotations_4d = False
ob_light.empty_display_type = 'ARROWS'
ob_light.color = (0.0, 0.0, 0.0, 0.0)
ob_light.lineart.crease_threshold = 0.0
ob_camera.location = (7.359, -6.926, 4.958)
ob_camera.rotation_euler = (1.109, 0.0, 0.8149)
ob_camera.lock_rotations_4d = False
ob_camera.empty_display_type = 'ARROWS'
ob_camera.color = (0.0, 0.0, 0.0, 0.0)
ob_camera.display_type = 'WIRE'
ob_camera.lineart.crease_threshold = 0.0
ob_plane.location = (0.0, 0.0, 0.0)
ob_plane.scale = (5.783, 5.783, 5.783)
ob_plane.lineart.crease_threshold = 0.0

# ---- collection membership
col_collection.objects.link(ob_light)
col_collection.objects.link(ob_camera)
col_collection.objects.link(ob_plane)

# ---- scene / render settings (as saved in the file)
scene.camera = ob_camera
scene.frame_start = 1; scene.frame_end = 250; scene.frame_set(1)
scene.render.engine = 'BLENDER_EEVEE_NEXT'
scene.cycles.use_denoising = False
scene.cycles.samples = 128
scene.cycles.sampling_pattern = 'TABULATED_SOBOL'
scene.cycles.use_adaptive_sampling = False
scene.cycles.use_light_tree = False
scene.view_settings.view_transform = 'Filmic'
bpy.context.view_layer.update()
